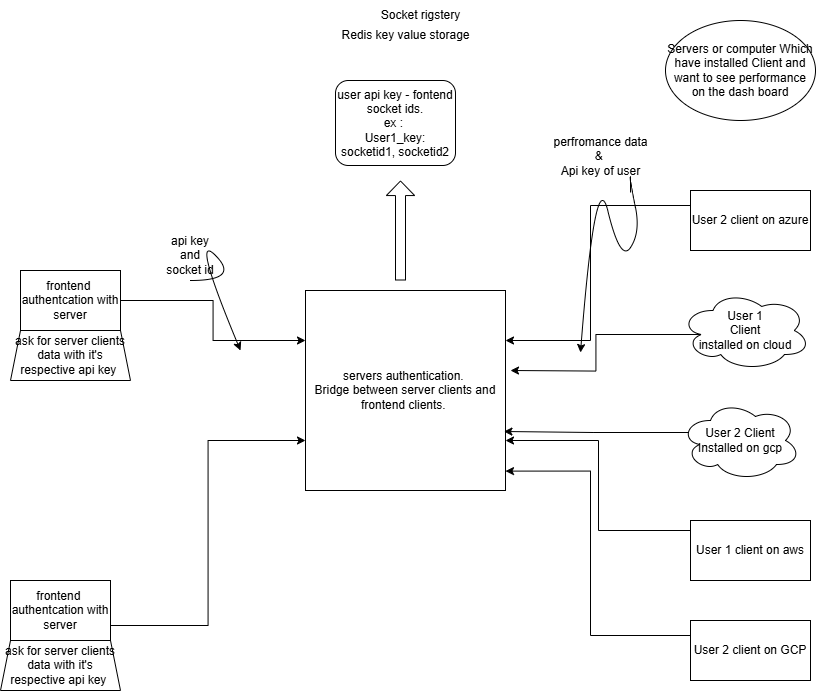

The diagram above was exported from draw.io. Its source (the exported page's mxGraphModel, read from the mxfile embedded in the PNG):
<mxGraphModel dx="639" dy="764" grid="1" gridSize="10" guides="1" tooltips="1" connect="1" arrows="1" fold="1" page="1" pageScale="1" pageWidth="850" pageHeight="1100" math="0" shadow="0">
  <root>
    <mxCell id="0" />
    <mxCell id="1" parent="0" />
    <mxCell id="yWR3sVeG6RTppVxcQMWx-1" value="User 2 Client&lt;div&gt;Installed on gcp&lt;/div&gt;" style="ellipse;shape=cloud;whiteSpace=wrap;html=1;" parent="1" vertex="1">
      <mxGeometry x="1550" y="570" width="120" height="80" as="geometry" />
    </mxCell>
    <mxCell id="yRNZxQCqTuu-WxFDR5Oc-11" style="edgeStyle=orthogonalEdgeStyle;rounded=0;orthogonalLoop=1;jettySize=auto;html=1;exitX=0;exitY=0.25;exitDx=0;exitDy=0;entryX=1;entryY=0.75;entryDx=0;entryDy=0;" parent="1" source="yWR3sVeG6RTppVxcQMWx-2" target="yRNZxQCqTuu-WxFDR5Oc-1" edge="1">
      <mxGeometry relative="1" as="geometry">
        <Array as="points">
          <mxPoint x="1560" y="700" />
          <mxPoint x="1468" y="700" />
          <mxPoint x="1468" y="610" />
        </Array>
      </mxGeometry>
    </mxCell>
    <mxCell id="yWR3sVeG6RTppVxcQMWx-2" value="User 1 client on aws" style="rounded=0;whiteSpace=wrap;html=1;" parent="1" vertex="1">
      <mxGeometry x="1560" y="690" width="120" height="60" as="geometry" />
    </mxCell>
    <mxCell id="yRNZxQCqTuu-WxFDR5Oc-3" style="edgeStyle=orthogonalEdgeStyle;rounded=0;orthogonalLoop=1;jettySize=auto;html=1;exitX=0;exitY=0.25;exitDx=0;exitDy=0;entryX=1;entryY=0.25;entryDx=0;entryDy=0;" parent="1" source="yWR3sVeG6RTppVxcQMWx-3" target="yRNZxQCqTuu-WxFDR5Oc-1" edge="1">
      <mxGeometry relative="1" as="geometry">
        <Array as="points">
          <mxPoint x="1460" y="375" />
          <mxPoint x="1460" y="510" />
        </Array>
      </mxGeometry>
    </mxCell>
    <mxCell id="yWR3sVeG6RTppVxcQMWx-3" value="User 2 client on azure" style="rounded=0;whiteSpace=wrap;html=1;" parent="1" vertex="1">
      <mxGeometry x="1560" y="360" width="120" height="60" as="geometry" />
    </mxCell>
    <mxCell id="yWR3sVeG6RTppVxcQMWx-4" value="User 2 client on GCP" style="rounded=0;whiteSpace=wrap;html=1;" parent="1" vertex="1">
      <mxGeometry x="1560" y="790" width="120" height="60" as="geometry" />
    </mxCell>
    <mxCell id="yRNZxQCqTuu-WxFDR5Oc-4" style="edgeStyle=orthogonalEdgeStyle;rounded=0;orthogonalLoop=1;jettySize=auto;html=1;exitX=0.16;exitY=0.55;exitDx=0;exitDy=0;exitPerimeter=0;" parent="1" source="yWR3sVeG6RTppVxcQMWx-5" edge="1">
      <mxGeometry relative="1" as="geometry">
        <mxPoint x="1380" y="540" as="targetPoint" />
      </mxGeometry>
    </mxCell>
    <mxCell id="yWR3sVeG6RTppVxcQMWx-5" value="User 1&lt;br&gt;Client&lt;div&gt;installed on cloud&lt;/div&gt;" style="ellipse;shape=cloud;whiteSpace=wrap;html=1;" parent="1" vertex="1">
      <mxGeometry x="1550" y="460" width="130" height="80" as="geometry" />
    </mxCell>
    <mxCell id="yWR3sVeG6RTppVxcQMWx-10" value="Servers or computer Which have installed Client and want to see performance on the dash board" style="ellipse;whiteSpace=wrap;html=1;" parent="1" vertex="1">
      <mxGeometry x="1535" y="190" width="150" height="100" as="geometry" />
    </mxCell>
    <mxCell id="yRNZxQCqTuu-WxFDR5Oc-1" value="servers authentication.&amp;nbsp;&lt;div&gt;Bridge between server clients and frontend clients.&amp;nbsp;&lt;/div&gt;" style="whiteSpace=wrap;html=1;aspect=fixed;" parent="1" vertex="1">
      <mxGeometry x="1175" y="460" width="200" height="200" as="geometry" />
    </mxCell>
    <mxCell id="yRNZxQCqTuu-WxFDR5Oc-7" value="perfromance data&lt;div&gt;&amp;amp;&amp;nbsp;&lt;br&gt;&lt;/div&gt;&lt;div&gt;Api key of user&lt;/div&gt;&lt;div&gt;&lt;br&gt;&lt;/div&gt;" style="text;html=1;align=center;verticalAlign=middle;resizable=0;points=[];autosize=1;strokeColor=none;fillColor=none;" parent="1" vertex="1">
      <mxGeometry x="1410" y="298" width="120" height="70" as="geometry" />
    </mxCell>
    <mxCell id="yRNZxQCqTuu-WxFDR5Oc-8" value="" style="curved=1;endArrow=classic;html=1;rounded=0;" parent="1" edge="1">
      <mxGeometry width="50" height="50" relative="1" as="geometry">
        <mxPoint x="1500" y="362" as="sourcePoint" />
        <mxPoint x="1450" y="522" as="targetPoint" />
        <Array as="points">
          <mxPoint x="1500" y="342" />
          <mxPoint x="1500" y="352" />
          <mxPoint x="1510" y="402" />
          <mxPoint x="1490" y="432" />
          <mxPoint x="1465" y="330" />
        </Array>
      </mxGeometry>
    </mxCell>
    <mxCell id="yRNZxQCqTuu-WxFDR5Oc-9" style="edgeStyle=orthogonalEdgeStyle;rounded=0;orthogonalLoop=1;jettySize=auto;html=1;exitX=0.07;exitY=0.4;exitDx=0;exitDy=0;exitPerimeter=0;entryX=0.992;entryY=0.705;entryDx=0;entryDy=0;entryPerimeter=0;" parent="1" source="yWR3sVeG6RTppVxcQMWx-1" target="yRNZxQCqTuu-WxFDR5Oc-1" edge="1">
      <mxGeometry relative="1" as="geometry" />
    </mxCell>
    <mxCell id="yRNZxQCqTuu-WxFDR5Oc-12" style="edgeStyle=orthogonalEdgeStyle;rounded=0;orthogonalLoop=1;jettySize=auto;html=1;exitX=0;exitY=0.25;exitDx=0;exitDy=0;entryX=1;entryY=0.903;entryDx=0;entryDy=0;entryPerimeter=0;" parent="1" source="yWR3sVeG6RTppVxcQMWx-4" target="yRNZxQCqTuu-WxFDR5Oc-1" edge="1">
      <mxGeometry relative="1" as="geometry">
        <Array as="points">
          <mxPoint x="1460" y="805" />
          <mxPoint x="1460" y="641" />
        </Array>
      </mxGeometry>
    </mxCell>
    <mxCell id="yRNZxQCqTuu-WxFDR5Oc-13" value="" style="shape=flexArrow;endArrow=classic;html=1;rounded=0;endWidth=17.333333333333332;endSize=4.5200000000000005;" parent="1" edge="1">
      <mxGeometry width="50" height="50" relative="1" as="geometry">
        <mxPoint x="1270" y="450" as="sourcePoint" />
        <mxPoint x="1270" y="350" as="targetPoint" />
      </mxGeometry>
    </mxCell>
    <mxCell id="yRNZxQCqTuu-WxFDR5Oc-16" value="Socket rigstery" style="text;html=1;align=center;verticalAlign=middle;resizable=0;points=[];autosize=1;strokeColor=none;fillColor=none;" parent="1" vertex="1">
      <mxGeometry x="1240" y="170" width="100" height="30" as="geometry" />
    </mxCell>
    <mxCell id="yRNZxQCqTuu-WxFDR5Oc-17" value="user api key - fontend socket ids.&lt;div&gt;ex :&amp;nbsp;&lt;/div&gt;&lt;div&gt;User1_key: socketid1, socketid2&lt;/div&gt;" style="rounded=1;whiteSpace=wrap;html=1;" parent="1" vertex="1">
      <mxGeometry x="1205" y="250" width="120" height="85" as="geometry" />
    </mxCell>
    <mxCell id="yRNZxQCqTuu-WxFDR5Oc-19" value="Redis key value storage" style="text;html=1;align=center;verticalAlign=middle;resizable=0;points=[];autosize=1;strokeColor=none;fillColor=none;" parent="1" vertex="1">
      <mxGeometry x="1200" y="190" width="150" height="30" as="geometry" />
    </mxCell>
    <mxCell id="yRNZxQCqTuu-WxFDR5Oc-20" value="ask for server clients data with it's respective api key&amp;nbsp;" style="shape=trapezoid;perimeter=trapezoidPerimeter;whiteSpace=wrap;html=1;fixedSize=1;size=10;" parent="1" vertex="1">
      <mxGeometry x="880" y="500" width="120" height="50" as="geometry" />
    </mxCell>
    <mxCell id="yRNZxQCqTuu-WxFDR5Oc-25" style="edgeStyle=orthogonalEdgeStyle;rounded=0;orthogonalLoop=1;jettySize=auto;html=1;exitX=1;exitY=0.5;exitDx=0;exitDy=0;entryX=0;entryY=0.25;entryDx=0;entryDy=0;" parent="1" source="yRNZxQCqTuu-WxFDR5Oc-22" target="yRNZxQCqTuu-WxFDR5Oc-1" edge="1">
      <mxGeometry relative="1" as="geometry" />
    </mxCell>
    <mxCell id="yRNZxQCqTuu-WxFDR5Oc-22" value="frontend&amp;nbsp;&lt;div&gt;authentcation with server&lt;/div&gt;" style="rounded=0;whiteSpace=wrap;html=1;" parent="1" vertex="1">
      <mxGeometry x="890" y="440" width="100" height="60" as="geometry" />
    </mxCell>
    <mxCell id="yRNZxQCqTuu-WxFDR5Oc-23" value="ask for server clients data with it's respective api key&amp;nbsp;" style="shape=trapezoid;perimeter=trapezoidPerimeter;whiteSpace=wrap;html=1;fixedSize=1;size=10;" parent="1" vertex="1">
      <mxGeometry x="870" y="810" width="120" height="50" as="geometry" />
    </mxCell>
    <mxCell id="yRNZxQCqTuu-WxFDR5Oc-26" style="edgeStyle=orthogonalEdgeStyle;rounded=0;orthogonalLoop=1;jettySize=auto;html=1;exitX=1;exitY=0.75;exitDx=0;exitDy=0;entryX=0;entryY=0.75;entryDx=0;entryDy=0;" parent="1" source="yRNZxQCqTuu-WxFDR5Oc-24" target="yRNZxQCqTuu-WxFDR5Oc-1" edge="1">
      <mxGeometry relative="1" as="geometry" />
    </mxCell>
    <mxCell id="yRNZxQCqTuu-WxFDR5Oc-24" value="frontend&amp;nbsp;&lt;div&gt;authentcation with server&lt;/div&gt;" style="rounded=0;whiteSpace=wrap;html=1;" parent="1" vertex="1">
      <mxGeometry x="880" y="750" width="100" height="60" as="geometry" />
    </mxCell>
    <mxCell id="yRNZxQCqTuu-WxFDR5Oc-28" value="api key and socket id" style="text;html=1;align=center;verticalAlign=middle;whiteSpace=wrap;rounded=0;" parent="1" vertex="1">
      <mxGeometry x="1030" y="410" width="60" height="30" as="geometry" />
    </mxCell>
    <mxCell id="yRNZxQCqTuu-WxFDR5Oc-30" value="" style="curved=1;endArrow=classic;html=1;rounded=0;" parent="1" edge="1">
      <mxGeometry width="50" height="50" relative="1" as="geometry">
        <mxPoint x="1060" y="450" as="sourcePoint" />
        <mxPoint x="1110" y="520" as="targetPoint" />
        <Array as="points">
          <mxPoint x="1110" y="450" />
          <mxPoint x="1060" y="400" />
        </Array>
      </mxGeometry>
    </mxCell>
    <mxCell id="MP9AfBDyXXBY3e-4J913-3" style="edgeStyle=orthogonalEdgeStyle;rounded=0;orthogonalLoop=1;jettySize=auto;html=1;exitX=0.5;exitY=1;exitDx=0;exitDy=0;" edge="1" parent="1">
      <mxGeometry relative="1" as="geometry">
        <mxPoint x="1240" y="830" as="sourcePoint" />
        <mxPoint x="1240" y="830" as="targetPoint" />
      </mxGeometry>
    </mxCell>
  </root>
</mxGraphModel>